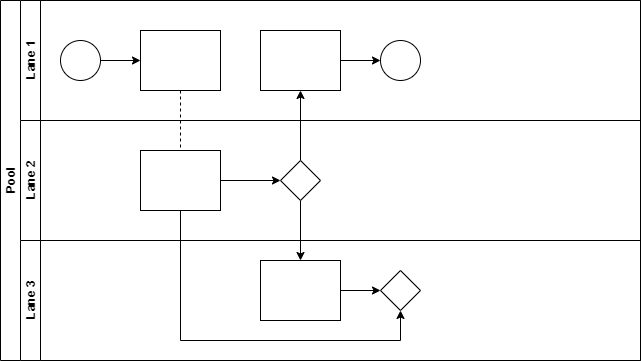

The diagram above was exported from draw.io. Its source (the exported page's mxGraphModel, read from the mxfile embedded in the PNG):
<mxGraphModel dx="1422" dy="734" grid="0" gridSize="10" guides="1" tooltips="1" connect="1" arrows="1" fold="1" page="1" pageScale="1" pageWidth="827" pageHeight="1169" math="0" shadow="0">
  <root>
    <mxCell id="0" />
    <mxCell id="1" parent="0" />
    <mxCell id="dNxyNK7c78bLwvsdeMH5-19" value="Pool" style="swimlane;html=1;childLayout=stackLayout;resizeParent=1;resizeParentMax=0;horizontal=0;startSize=20;horizontalStack=0;" parent="1" vertex="1">
      <mxGeometry x="70" y="40" width="640" height="360" as="geometry" />
    </mxCell>
    <mxCell id="dNxyNK7c78bLwvsdeMH5-27" value="" style="edgeStyle=orthogonalEdgeStyle;rounded=0;orthogonalLoop=1;jettySize=auto;html=1;dashed=1;endArrow=none;endFill=0;" parent="dNxyNK7c78bLwvsdeMH5-19" source="dNxyNK7c78bLwvsdeMH5-24" target="dNxyNK7c78bLwvsdeMH5-26" edge="1">
      <mxGeometry relative="1" as="geometry" />
    </mxCell>
    <mxCell id="dNxyNK7c78bLwvsdeMH5-31" style="edgeStyle=orthogonalEdgeStyle;rounded=0;orthogonalLoop=1;jettySize=auto;html=1;endArrow=classic;endFill=1;" parent="dNxyNK7c78bLwvsdeMH5-19" source="dNxyNK7c78bLwvsdeMH5-28" target="dNxyNK7c78bLwvsdeMH5-30" edge="1">
      <mxGeometry relative="1" as="geometry" />
    </mxCell>
    <mxCell id="dNxyNK7c78bLwvsdeMH5-35" style="edgeStyle=orthogonalEdgeStyle;rounded=0;orthogonalLoop=1;jettySize=auto;html=1;endArrow=classic;endFill=1;" parent="dNxyNK7c78bLwvsdeMH5-19" source="dNxyNK7c78bLwvsdeMH5-28" target="dNxyNK7c78bLwvsdeMH5-34" edge="1">
      <mxGeometry relative="1" as="geometry" />
    </mxCell>
    <mxCell id="dNxyNK7c78bLwvsdeMH5-38" style="edgeStyle=orthogonalEdgeStyle;rounded=0;orthogonalLoop=1;jettySize=auto;html=1;endArrow=classic;endFill=1;" parent="dNxyNK7c78bLwvsdeMH5-19" source="dNxyNK7c78bLwvsdeMH5-26" target="dNxyNK7c78bLwvsdeMH5-36" edge="1">
      <mxGeometry relative="1" as="geometry">
        <Array as="points">
          <mxPoint x="180" y="340" />
          <mxPoint x="400" y="340" />
        </Array>
      </mxGeometry>
    </mxCell>
    <mxCell id="dNxyNK7c78bLwvsdeMH5-20" value="Lane 1" style="swimlane;html=1;startSize=20;horizontal=0;" parent="dNxyNK7c78bLwvsdeMH5-19" vertex="1">
      <mxGeometry x="20" width="620" height="120" as="geometry" />
    </mxCell>
    <mxCell id="dNxyNK7c78bLwvsdeMH5-25" value="" style="edgeStyle=orthogonalEdgeStyle;rounded=0;orthogonalLoop=1;jettySize=auto;html=1;" parent="dNxyNK7c78bLwvsdeMH5-20" source="dNxyNK7c78bLwvsdeMH5-23" target="dNxyNK7c78bLwvsdeMH5-24" edge="1">
      <mxGeometry relative="1" as="geometry" />
    </mxCell>
    <mxCell id="dNxyNK7c78bLwvsdeMH5-23" value="" style="ellipse;whiteSpace=wrap;html=1;" parent="dNxyNK7c78bLwvsdeMH5-20" vertex="1">
      <mxGeometry x="40" y="40" width="40" height="40" as="geometry" />
    </mxCell>
    <mxCell id="dNxyNK7c78bLwvsdeMH5-24" value="" style="rounded=0;whiteSpace=wrap;html=1;fontFamily=Helvetica;fontSize=12;fontColor=#000000;align=center;" parent="dNxyNK7c78bLwvsdeMH5-20" vertex="1">
      <mxGeometry x="120" y="30" width="80" height="60" as="geometry" />
    </mxCell>
    <mxCell id="dNxyNK7c78bLwvsdeMH5-33" value="" style="edgeStyle=orthogonalEdgeStyle;rounded=0;orthogonalLoop=1;jettySize=auto;html=1;endArrow=classic;endFill=1;" parent="dNxyNK7c78bLwvsdeMH5-20" source="dNxyNK7c78bLwvsdeMH5-30" target="dNxyNK7c78bLwvsdeMH5-32" edge="1">
      <mxGeometry relative="1" as="geometry" />
    </mxCell>
    <mxCell id="dNxyNK7c78bLwvsdeMH5-30" value="" style="rounded=0;whiteSpace=wrap;html=1;fontFamily=Helvetica;fontSize=12;fontColor=#000000;align=center;" parent="dNxyNK7c78bLwvsdeMH5-20" vertex="1">
      <mxGeometry x="240" y="30" width="80" height="60" as="geometry" />
    </mxCell>
    <mxCell id="dNxyNK7c78bLwvsdeMH5-32" value="" style="ellipse;whiteSpace=wrap;html=1;" parent="dNxyNK7c78bLwvsdeMH5-20" vertex="1">
      <mxGeometry x="360" y="40" width="40" height="40" as="geometry" />
    </mxCell>
    <mxCell id="dNxyNK7c78bLwvsdeMH5-21" value="Lane 2" style="swimlane;html=1;startSize=20;horizontal=0;" parent="dNxyNK7c78bLwvsdeMH5-19" vertex="1">
      <mxGeometry x="20" y="120" width="620" height="120" as="geometry" />
    </mxCell>
    <mxCell id="dNxyNK7c78bLwvsdeMH5-29" value="" style="edgeStyle=orthogonalEdgeStyle;rounded=0;orthogonalLoop=1;jettySize=auto;html=1;endArrow=classic;endFill=1;" parent="dNxyNK7c78bLwvsdeMH5-21" source="dNxyNK7c78bLwvsdeMH5-26" target="dNxyNK7c78bLwvsdeMH5-28" edge="1">
      <mxGeometry relative="1" as="geometry" />
    </mxCell>
    <mxCell id="dNxyNK7c78bLwvsdeMH5-26" value="" style="rounded=0;whiteSpace=wrap;html=1;fontFamily=Helvetica;fontSize=12;fontColor=#000000;align=center;" parent="dNxyNK7c78bLwvsdeMH5-21" vertex="1">
      <mxGeometry x="120" y="30" width="80" height="60" as="geometry" />
    </mxCell>
    <mxCell id="dNxyNK7c78bLwvsdeMH5-28" value="" style="rhombus;whiteSpace=wrap;html=1;fontFamily=Helvetica;fontSize=12;fontColor=#000000;align=center;" parent="dNxyNK7c78bLwvsdeMH5-21" vertex="1">
      <mxGeometry x="260" y="40" width="40" height="40" as="geometry" />
    </mxCell>
    <mxCell id="dNxyNK7c78bLwvsdeMH5-22" value="Lane 3" style="swimlane;html=1;startSize=20;horizontal=0;" parent="dNxyNK7c78bLwvsdeMH5-19" vertex="1">
      <mxGeometry x="20" y="240" width="620" height="120" as="geometry" />
    </mxCell>
    <mxCell id="dNxyNK7c78bLwvsdeMH5-37" value="" style="edgeStyle=orthogonalEdgeStyle;rounded=0;orthogonalLoop=1;jettySize=auto;html=1;endArrow=classic;endFill=1;" parent="dNxyNK7c78bLwvsdeMH5-22" source="dNxyNK7c78bLwvsdeMH5-34" target="dNxyNK7c78bLwvsdeMH5-36" edge="1">
      <mxGeometry relative="1" as="geometry" />
    </mxCell>
    <mxCell id="dNxyNK7c78bLwvsdeMH5-34" value="" style="rounded=0;whiteSpace=wrap;html=1;fontFamily=Helvetica;fontSize=12;fontColor=#000000;align=center;" parent="dNxyNK7c78bLwvsdeMH5-22" vertex="1">
      <mxGeometry x="240" y="20" width="80" height="60" as="geometry" />
    </mxCell>
    <mxCell id="dNxyNK7c78bLwvsdeMH5-36" value="" style="rhombus;whiteSpace=wrap;html=1;fontFamily=Helvetica;fontSize=12;fontColor=#000000;align=center;" parent="dNxyNK7c78bLwvsdeMH5-22" vertex="1">
      <mxGeometry x="360" y="30" width="40" height="40" as="geometry" />
    </mxCell>
  </root>
</mxGraphModel>